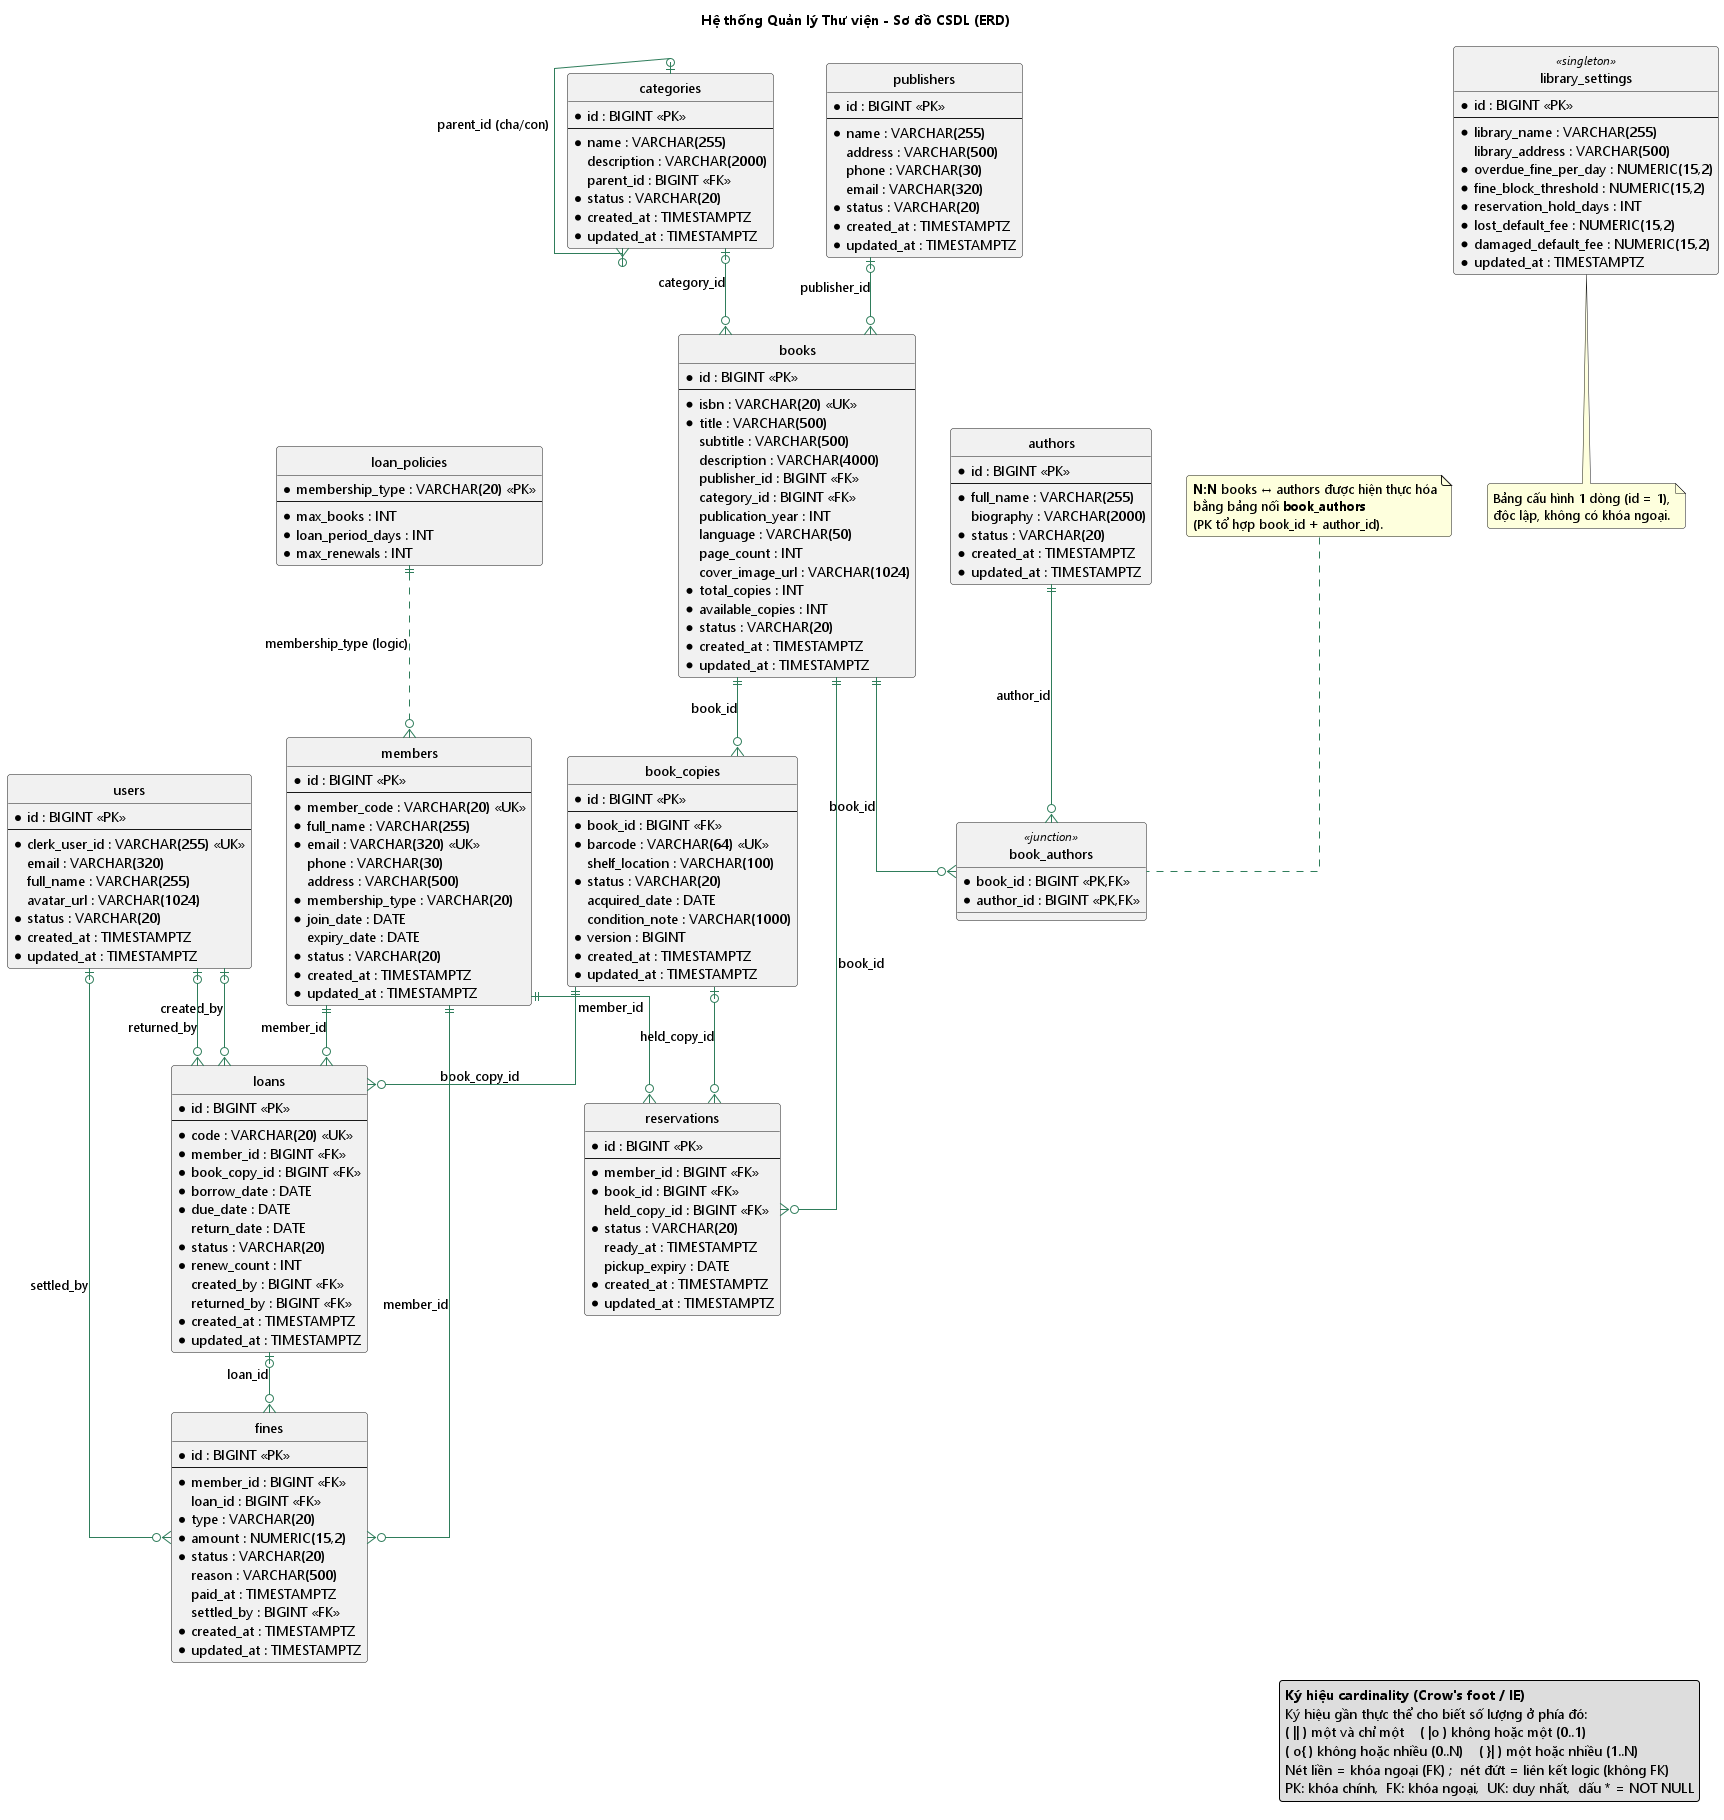

The diagram above was rendered by PlantUML. Its source (embedded in the PNG):
@startuml database-schema
' Hệ thống Quản lý Thư viện - Sơ đồ cơ sở dữ liệu (ERD)
' Sinh từ các migration Flyway V1..V12 (PostgreSQL). Render bằng PlantUML.

title Hệ thống Quản lý Thư viện - Sơ đồ CSDL (ERD)

hide circle
skinparam linetype ortho
skinparam roundcorner 6
skinparam shadowing false
skinparam defaultFontName "Segoe UI"
skinparam ArrowColor #2F7D5B
skinparam entity {
  BackgroundColor #FFFFFF
  BorderColor #2F7D5B
  ArrowColor #2F7D5B
}

' ===================== Người dùng nội bộ (nhân viên) =====================
entity "users" as users {
  * id : BIGINT <<PK>>
  --
  * clerk_user_id : VARCHAR(255) <<UK>>
  email : VARCHAR(320)
  full_name : VARCHAR(255)
  avatar_url : VARCHAR(1024)
  * status : VARCHAR(20)
  * created_at : TIMESTAMPTZ
  * updated_at : TIMESTAMPTZ
}

' ===================== Danh mục sách =====================
entity "categories" as categories {
  * id : BIGINT <<PK>>
  --
  * name : VARCHAR(255)
  description : VARCHAR(2000)
  parent_id : BIGINT <<FK>>
  * status : VARCHAR(20)
  * created_at : TIMESTAMPTZ
  * updated_at : TIMESTAMPTZ
}

entity "authors" as authors {
  * id : BIGINT <<PK>>
  --
  * full_name : VARCHAR(255)
  biography : VARCHAR(2000)
  * status : VARCHAR(20)
  * created_at : TIMESTAMPTZ
  * updated_at : TIMESTAMPTZ
}

entity "publishers" as publishers {
  * id : BIGINT <<PK>>
  --
  * name : VARCHAR(255)
  address : VARCHAR(500)
  phone : VARCHAR(30)
  email : VARCHAR(320)
  * status : VARCHAR(20)
  * created_at : TIMESTAMPTZ
  * updated_at : TIMESTAMPTZ
}

entity "books" as books {
  * id : BIGINT <<PK>>
  --
  * isbn : VARCHAR(20) <<UK>>
  * title : VARCHAR(500)
  subtitle : VARCHAR(500)
  description : VARCHAR(4000)
  publisher_id : BIGINT <<FK>>
  category_id : BIGINT <<FK>>
  publication_year : INT
  language : VARCHAR(50)
  page_count : INT
  cover_image_url : VARCHAR(1024)
  * total_copies : INT
  * available_copies : INT
  * status : VARCHAR(20)
  * created_at : TIMESTAMPTZ
  * updated_at : TIMESTAMPTZ
}

' Bảng nối N:N giữa books và authors
entity "book_authors" as book_authors <<junction>> {
  * book_id : BIGINT <<PK,FK>>
  * author_id : BIGINT <<PK,FK>>
}

entity "book_copies" as book_copies {
  * id : BIGINT <<PK>>
  --
  * book_id : BIGINT <<FK>>
  * barcode : VARCHAR(64) <<UK>>
  shelf_location : VARCHAR(100)
  * status : VARCHAR(20)
  acquired_date : DATE
  condition_note : VARCHAR(1000)
  * version : BIGINT
  * created_at : TIMESTAMPTZ
  * updated_at : TIMESTAMPTZ
}

' ===================== Độc giả =====================
entity "members" as members {
  * id : BIGINT <<PK>>
  --
  * member_code : VARCHAR(20) <<UK>>
  * full_name : VARCHAR(255)
  * email : VARCHAR(320) <<UK>>
  phone : VARCHAR(30)
  address : VARCHAR(500)
  * membership_type : VARCHAR(20)
  * join_date : DATE
  expiry_date : DATE
  * status : VARCHAR(20)
  * created_at : TIMESTAMPTZ
  * updated_at : TIMESTAMPTZ
}

' ===================== Lưu thông =====================
entity "loans" as loans {
  * id : BIGINT <<PK>>
  --
  * code : VARCHAR(20) <<UK>>
  * member_id : BIGINT <<FK>>
  * book_copy_id : BIGINT <<FK>>
  * borrow_date : DATE
  * due_date : DATE
  return_date : DATE
  * status : VARCHAR(20)
  * renew_count : INT
  created_by : BIGINT <<FK>>
  returned_by : BIGINT <<FK>>
  * created_at : TIMESTAMPTZ
  * updated_at : TIMESTAMPTZ
}

entity "fines" as fines {
  * id : BIGINT <<PK>>
  --
  * member_id : BIGINT <<FK>>
  loan_id : BIGINT <<FK>>
  * type : VARCHAR(20)
  * amount : NUMERIC(15,2)
  * status : VARCHAR(20)
  reason : VARCHAR(500)
  paid_at : TIMESTAMPTZ
  settled_by : BIGINT <<FK>>
  * created_at : TIMESTAMPTZ
  * updated_at : TIMESTAMPTZ
}

entity "reservations" as reservations {
  * id : BIGINT <<PK>>
  --
  * member_id : BIGINT <<FK>>
  * book_id : BIGINT <<FK>>
  held_copy_id : BIGINT <<FK>>
  * status : VARCHAR(20)
  ready_at : TIMESTAMPTZ
  pickup_expiry : DATE
  * created_at : TIMESTAMPTZ
  * updated_at : TIMESTAMPTZ
}

' ===================== Cấu hình =====================
entity "loan_policies" as loan_policies {
  * membership_type : VARCHAR(20) <<PK>>
  --
  * max_books : INT
  * loan_period_days : INT
  * max_renewals : INT
}

entity "library_settings" as library_settings <<singleton>> {
  * id : BIGINT <<PK>>
  --
  * library_name : VARCHAR(255)
  library_address : VARCHAR(500)
  * overdue_fine_per_day : NUMERIC(15,2)
  * fine_block_threshold : NUMERIC(15,2)
  * reservation_hold_days : INT
  * lost_default_fee : NUMERIC(15,2)
  * damaged_default_fee : NUMERIC(15,2)
  * updated_at : TIMESTAMPTZ
}

' ===================== Quan hệ (khóa ngoại + cardinality) =====================
' Danh mục tự tham chiếu (cha 1 : N con), category_id nullable => 0..1 cha
categories |o--o{ categories : "parent_id (cha/con)"

' Phân loại và xuất bản (FK nullable trên books)
categories  |o--o{ books : "category_id"
publishers  |o--o{ books : "publisher_id"

' N:N books <-> authors qua bảng nối (mỗi bên 1 : N tới book_authors)
books   ||--o{ book_authors : "book_id"
authors ||--o{ book_authors : "author_id"

' Một đầu sách có nhiều bản sao vật lý
books ||--o{ book_copies : "book_id"

' Phiếu mượn: bắt buộc thuộc 1 độc giả và 1 bản sao; created_by/returned_by là nhân viên (nullable)
members     ||--o{ loans : "member_id"
book_copies ||--o{ loans : "book_copy_id"
users       |o--o{ loans : "created_by"
users       |o--o{ loans : "returned_by"

' Phạt: thuộc 1 độc giả; có thể gắn 1 phiếu mượn (nullable); settled_by là nhân viên (nullable)
members ||--o{ fines : "member_id"
loans   |o--o{ fines : "loan_id"
users   |o--o{ fines : "settled_by"

' Đặt trước: thuộc 1 độc giả và 1 đầu sách; có thể giữ 1 bản sao khi sẵn sàng (nullable)
members     ||--o{ reservations : "member_id"
books       ||--o{ reservations : "book_id"
book_copies |o--o{ reservations : "held_copy_id"

' Liên kết logic (KHÔNG phải FK CSDL): chính sách mượn áp dụng theo loại thẻ
loan_policies ||..o{ members : "membership_type (logic)"

note bottom of library_settings
  Bảng cấu hình 1 dòng (id = 1),
  độc lập, không có khóa ngoại.
end note

note as N_MN
  <b>N:N</b> books ↔ authors được hiện thực hóa
  bằng bảng nối <b>book_authors</b>
  (PK tổ hợp book_id + author_id).
end note
N_MN .. book_authors

legend right
  <b>Ký hiệu cardinality (Crow's foot / IE)</b>
  Ký hiệu gần thực thể cho biết số lượng ở phía đó:
  ( || ) một và chỉ một    ( |o ) không hoặc một (0..1)
  ( o{ ) không hoặc nhiều (0..N)    ( }| ) một hoặc nhiều (1..N)
  Nét liền = khóa ngoại (FK) ;  nét đứt = liên kết logic (không FK)
  PK: khóa chính,  FK: khóa ngoại,  UK: duy nhất,  dấu * = NOT NULL
endlegend

@enduml